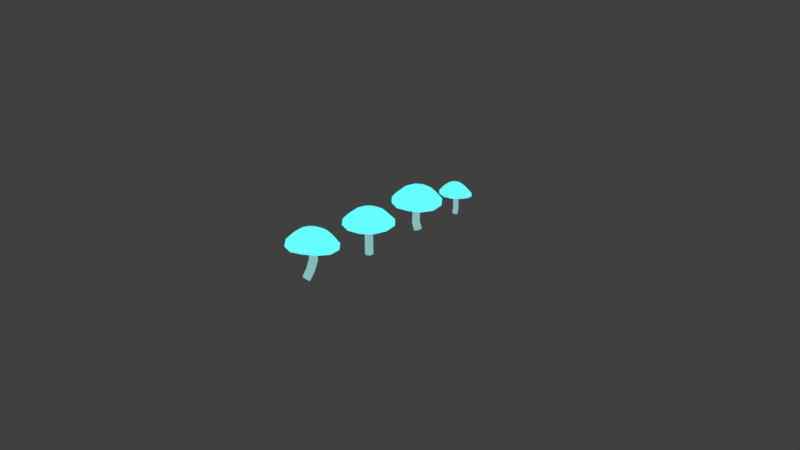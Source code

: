 # Source: untitled.blend  (saved by Blender 2.79.0; exported with 4.5.12 LTS)
import bpy
from mathutils import Matrix  # noqa: F401  (used for matrix-valued properties, if any)

bpy.ops.wm.read_factory_settings(use_empty=True)
scene = bpy.context.scene
scene.name = 'Scene'

# ---- collections
col_collection_1 = bpy.data.collections.new('Collection 1'); scene.collection.children.link(col_collection_1)

# ---- materials (node trees are filled in below, after node groups)
mat_mushroom_stem = bpy.data.materials.new('Mushroom Stem')
mat_mushroom_stem.alpha_threshold = 0.0
mat_mushroom_stem.diffuse_color = (0.7855, 0.8, 0.4064, 1.0)
mat_mushroom_stem.roughness = 0.5
mat_mushroom_bottom = bpy.data.materials.new('Mushroom Bottom')
mat_mushroom_bottom.alpha_threshold = 0.0
mat_mushroom_bottom.diffuse_color = (0.09896, 0.6024, 0.8, 1.0)
mat_mushroom_bottom.roughness = 0.5
mat_mushroom_top = bpy.data.materials.new('Mushroom Top')
mat_mushroom_top.alpha_threshold = 0.0
mat_mushroom_top.diffuse_color = (0.03367, 0.8, 0.3003, 1.0)
mat_mushroom_top.roughness = 0.5

# ---- material node trees
mat_mushroom_stem.use_nodes = True; mat_mushroom_stem.node_tree.nodes.clear()
_N = mat_mushroom_stem.node_tree.nodes; _L = mat_mushroom_stem.node_tree.links
n0 = _N.new('ShaderNodeOutputMaterial'); n0.name = 'Material Output'; n0.location = (300, 300)
n1 = _N.new('ShaderNodeEmission'); n1.name = 'Emission'; n1.location = (10, 300)
n1.inputs[0].default_value = (0.448, 1.0, 1.0, 1.0)
n1.inputs[1].default_value = 0.5
_L.new(n1.outputs[0], n0.inputs[0])
n0.is_active_output = True
mat_mushroom_bottom.use_nodes = True; mat_mushroom_bottom.node_tree.nodes.clear()
_N = mat_mushroom_bottom.node_tree.nodes; _L = mat_mushroom_bottom.node_tree.links
n0 = _N.new('ShaderNodeOutputMaterial'); n0.name = 'Material Output'; n0.location = (300, 300)
n1 = _N.new('ShaderNodeEmission'); n1.name = 'Emission'; n1.location = (10, 300)
n1.inputs[0].default_value = (0.07324, 1.0, 1.0, 1.0)
n1.inputs[1].default_value = 2.0
_L.new(n1.outputs[0], n0.inputs[0])
n0.is_active_output = True
mat_mushroom_top.use_nodes = True; mat_mushroom_top.node_tree.nodes.clear()
_N = mat_mushroom_top.node_tree.nodes; _L = mat_mushroom_top.node_tree.links
n0 = _N.new('ShaderNodeOutputMaterial'); n0.name = 'Material Output'; n0.location = (300, 300)
n1 = _N.new('ShaderNodeEmission'); n1.name = 'Emission'; n1.location = (10, 300)
n1.inputs[0].default_value = (0.1329, 1.0, 1.0, 1.0)
_L.new(n1.outputs[0], n0.inputs[0])
n0.is_active_output = True

# ---- world
world_world = bpy.data.worlds.new('World'); scene.world = world_world
world_world.color = (0.05088, 0.05088, 0.05088)
world_world.use_sun_shadow = False
world_world.sun_shadow_jitter_overblur = 0.0
world_world.cycles.sampling_method = 'MANUAL'

# ---- cameras
cam_camera = bpy.data.cameras.new('Camera')
cam_camera.clip_end = 100.0
cam_camera.lens = 35.0
cam_camera.sensor_width = 32.0
cam_camera.sensor_height = 18.0
cam_camera.ortho_scale = 7.314
cam_camera.dof.focus_distance = 0.0

# ---- lights
light_lamp = bpy.data.lights.new('Lamp', 'POINT')
light_lamp.transmission_factor = 0.0
light_lamp.cutoff_distance = 30.0
light_lamp.energy = 100.0
light_lamp.shadow_buffer_clip_start = 1.001
light_lamp.shadow_soft_size = 0.1
light_lamp.shadow_maximum_resolution = 0.006
light_lamp.use_absolute_resolution = True

# ---- meshes
me_cylinder_006 = bpy.data.meshes.new('Cylinder.006')
me_cylinder_006.from_pydata([(0.1107, 1.016, -0.7742), (-1.192e-07, 1.0, 11.47), (0.9456, 0.4668, -0.7017), (0.866, 0.5, 11.48), (0.866, -0.5, -0.4839), (0.866, -0.5, 11.59), (-0.03692, -0.9203, -0.3693), (-1.788e-07, -1.0, 11.65), (-0.8612, -0.3847, -0.4707), (-0.866, -0.5, 11.63), (-0.7929, 0.5853, -0.6581), (-0.866, 0.5, 11.55), (0.0594, 1.392, 1.358), (0.003925, 1.377, 4.01), (-4.709e-06, 1.0, 7.24), (0.8658, 0.5027, 7.249), (0.856, 0.9024, 4.019), (0.8984, 0.8869, 1.41), (0.8654, -0.4946, 7.422), (0.8242, -0.06807, 4.132), (0.8322, -0.07098, 1.587), (-0.0003639, -0.9972, 7.55), (-0.05421, -0.5655, 4.213), (-0.06357, -0.5268, 1.686), (-0.866, -0.4999, 7.521), (-0.9012, -0.09556, 4.173), (-0.8938, -0.03163, 1.61), (-0.866, 0.5, 7.368), (-0.8747, 0.8763, 4.08), (-0.8368, 0.9297, 1.459), (-5.442, -5.96e-08, 8.711), (2.721, -4.713, 8.761), (2.721, 4.713, 7.796), (-2.721, 4.713, 8.008), (-2.721, -4.713, 8.761), (5.442, -2.682e-07, 8.3), (-1.788e-07, 5.96e-08, 11.89), (1.806, -5.96e-08, 11.52), (3.018, -1.49e-07, 10.79), (4.23, -2.682e-07, 9.686), (-0.9028, -1.564, 11.71), (-1.509, -2.613, 11.1), (-2.115, -3.663, 10.11), (-0.9028, 1.564, 11.46), (-1.509, 2.613, 10.66), (-2.115, 3.663, 9.464), (0.9028, 1.564, 11.39), (1.509, 2.613, 10.52), (2.115, 3.663, 9.257), (0.9028, -1.564, 11.7), (1.509, -2.613, 11.1), (2.115, -3.663, 10.11), (-1.806, 0.0, 11.65), (-3.018, -5.96e-08, 11.04), (-4.23, -8.941e-08, 10.05), (0.5256, 0.9104, 11.69), (1.051, 0.0, 11.76), (0.5256, -0.9104, 11.85), (-0.5256, -0.9104, 11.87), (-1.051, 5.96e-08, 11.82), (-0.5256, 0.9104, 11.73), (3.024, 5.238, 7.104), (6.048, -2.682e-07, 7.599), (3.024, -5.238, 8.026), (-3.024, -5.238, 8.026), (-6.048, 5.96e-08, 7.988), (-3.024, 5.238, 7.301), (-4.762, -2.749, 8.756), (-1.58, 0.9122, 11.55), (4.762, -2.749, 8.688), (-2.384e-07, -1.824, 11.71), (-5.96e-08, 5.498, 7.889), (1.58, 0.9122, 11.42), (-1.58, -0.9122, 11.7), (-2.64, -1.524, 11.1), (-3.701, -2.137, 10.1), (-4.762, 2.749, 8.415), (-3.701, 2.137, 9.775), (-2.64, 1.524, 10.85), (1.58, -0.9122, 11.63), (2.64, -1.524, 11.02), (3.701, -2.137, 10.02), (-4.172e-07, -5.498, 8.756), (-4.172e-07, -4.274, 10.1), (-2.98e-07, -3.049, 11.1), (-1.192e-07, 1.824, 11.41), (-5.96e-08, 3.049, 10.56), (-5.96e-08, 4.274, 9.321), (4.762, 2.749, 7.824), (3.701, 2.137, 9.316), (2.64, 1.524, 10.57), (2.412, -8.941e-08, 11.21), (3.624, -2.086e-07, 10.28), (4.836, -2.682e-07, 9.019), (-1.206, -2.089, 11.45), (-1.812, -3.138, 10.65), (-2.418, -4.188, 9.475), (-1.206, 2.089, 11.12), (-1.812, 3.138, 10.11), (-2.418, 4.188, 8.755), (1.206, 2.089, 11.01), (1.812, 3.138, 9.928), (2.418, 4.188, 8.534), (1.206, -2.089, 11.45), (1.812, -3.138, 10.65), (2.418, -4.188, 9.475), (-2.412, -5.96e-08, 11.39), (-3.624, -8.941e-08, 10.59), (-4.836, -8.941e-08, 9.421), (-1.192e-07, 1.273, 11.63), (1.102, 0.6363, 11.63), (1.102, -0.6363, 11.77), (-2.384e-07, -1.273, 11.83), (-1.102, -0.6363, 11.82), (-1.102, 0.6363, 11.71), (0.0, 6.111, 7.203), (5.292, 3.055, 7.119), (5.292, -3.055, 7.971), (-4.768e-07, -6.111, 8.024), (-5.292, -3.055, 8.024), (-5.292, 3.055, 7.717), (-2.11, -1.218, 11.45), (-3.171, -1.831, 10.65), (-4.231, -2.443, 9.47), (-4.231, 2.443, 9.124), (-3.171, 1.831, 10.35), (-2.11, 1.218, 11.25), (2.11, -1.218, 11.37), (3.171, -1.831, 10.56), (4.231, -2.443, 9.394), (-4.172e-07, -4.886, 9.47), (-3.576e-07, -3.661, 10.65), (-2.98e-07, -2.437, 11.45), (-1.192e-07, 2.437, 11.04), (-5.96e-08, 3.661, 9.977), (-5.96e-08, 4.886, 8.614), (4.231, 2.443, 8.584), (3.171, 1.831, 9.987), (2.11, 1.218, 11.05), (-5.482, -5.96e-08, 8.748), (2.741, -4.748, 8.796), (2.741, 4.748, 7.835), (-2.741, 4.748, 8.045), (-2.741, -4.748, 8.796), (5.482, -2.682e-07, 8.339), (-1.788e-07, 5.96e-08, 11.95), (1.818, -5.96e-08, 11.58), (3.043, -1.49e-07, 10.85), (4.264, -2.682e-07, 9.73), (-0.9089, -1.574, 11.76), (-1.522, -2.635, 11.15), (-2.132, -3.693, 10.15), (-0.9089, 1.574, 11.52), (-1.522, 2.635, 10.71), (-2.132, 3.693, 9.506), (0.9089, 1.574, 11.45), (1.522, 2.635, 10.57), (2.132, 3.693, 9.301), (0.9089, -1.574, 11.75), (1.522, -2.635, 11.15), (2.132, -3.693, 10.15), (-1.818, 0.0, 11.7), (-3.043, -5.96e-08, 11.09), (-4.264, -8.941e-08, 10.09), (0.5282, 0.9149, 11.75), (1.056, 0.0, 11.81), (0.5282, -0.9149, 11.91), (-0.5282, -0.9149, 11.93), (-1.056, 5.96e-08, 11.88), (-0.5282, 0.9149, 11.79), (3.044, 5.273, 7.142), (6.089, -2.682e-07, 7.638), (3.044, -5.273, 8.062), (-3.044, -5.273, 8.062), (-6.089, 5.96e-08, 8.025), (-3.044, 5.273, 7.338), (-4.796, -2.769, 8.792), (-1.59, 0.9182, 11.61), (4.796, -2.769, 8.725), (-2.384e-07, -1.836, 11.76), (-5.96e-08, 5.538, 7.928), (1.59, 0.9182, 11.48), (-1.59, -0.9182, 11.75), (-2.662, -1.537, 11.14), (-3.731, -2.154, 10.14), (-4.796, 2.769, 8.454), (-3.731, 2.154, 9.819), (-2.662, 1.537, 10.9), (1.59, -0.9182, 11.69), (2.662, -1.537, 11.07), (3.731, -2.154, 10.06), (-4.172e-07, -5.538, 8.792), (-4.172e-07, -4.308, 10.14), (-2.98e-07, -3.074, 11.14), (-1.192e-07, 1.836, 11.47), (-5.96e-08, 3.074, 10.61), (-5.96e-08, 4.308, 9.365), (4.796, 2.769, 7.861), (3.731, 2.154, 9.359), (2.662, 1.537, 10.62), (2.431, -8.941e-08, 11.26), (3.654, -2.086e-07, 10.33), (4.874, -2.682e-07, 9.06), (-1.216, -2.105, 11.5), (-1.827, -3.165, 10.69), (-2.437, -4.221, 9.513), (-1.216, 2.105, 11.17), (-1.827, 3.165, 10.15), (-2.437, 4.221, 8.794), (1.216, 2.105, 11.07), (1.827, 3.165, 9.977), (2.437, 4.221, 8.575), (1.216, -2.105, 11.5), (1.827, -3.165, 10.69), (2.437, -4.221, 9.513), (-2.431, -5.96e-08, 11.44), (-3.654, -8.941e-08, 10.63), (-4.874, -8.941e-08, 9.46), (-1.192e-07, 1.279, 11.69), (1.107, 0.6393, 11.69), (1.107, -0.6393, 11.82), (-2.384e-07, -1.279, 11.89), (-1.107, -0.6393, 11.87), (-1.107, 0.6393, 11.77), (0.0, 6.151, 7.242), (5.327, 3.076, 7.157), (5.327, -3.076, 8.009), (-4.768e-07, -6.151, 8.06), (-5.327, -3.076, 8.06), (-5.327, 3.076, 7.755), (-2.127, -1.228, 11.5), (-3.197, -1.846, 10.69), (-4.264, -2.462, 9.507), (-4.264, 2.462, 9.164), (-3.197, 1.846, 10.4), (-2.127, 1.228, 11.3), (2.127, -1.228, 11.43), (3.197, -1.846, 10.61), (4.264, -2.462, 9.433), (-4.172e-07, -4.924, 9.507), (-3.576e-07, -3.691, 10.69), (-2.98e-07, -2.456, 11.5), (-1.192e-07, 2.456, 11.09), (-5.96e-08, 3.691, 10.02), (-5.96e-08, 4.924, 8.655), (4.264, 2.462, 8.624), (3.197, 1.846, 10.03), (2.127, 1.228, 11.11)], [], [(14, 1, 3, 15), (15, 3, 5, 18), (18, 5, 7, 21), (21, 7, 9, 24), (24, 9, 11, 27), (27, 11, 1, 14), (0, 2, 4, 6, 8, 10), (10, 29, 12, 0), (29, 28, 13, 12), (28, 27, 14, 13), (8, 26, 29, 10), (26, 25, 28, 29), (25, 24, 27, 28), (6, 23, 26, 8), (23, 22, 25, 26), (22, 21, 24, 25), (4, 20, 23, 6), (20, 19, 22, 23), (19, 18, 21, 22), (2, 17, 20, 4), (17, 16, 19, 20), (16, 15, 18, 19), (0, 12, 17, 2), (12, 13, 16, 17), (13, 14, 15, 16), (30, 76, 124, 108), (30, 108, 123, 67), (30, 67, 119, 65), (30, 65, 120, 76), (31, 82, 130, 105), (31, 105, 129, 69), (31, 69, 117, 63), (31, 63, 118, 82), (32, 88, 136, 102), (32, 102, 135, 71), (32, 71, 115, 61), (32, 61, 116, 88), (33, 71, 135, 99), (33, 99, 124, 76), (33, 76, 120, 66), (33, 66, 115, 71), (34, 67, 123, 96), (34, 96, 130, 82), (34, 82, 118, 64), (34, 64, 119, 67), (35, 69, 129, 93), (35, 93, 136, 88), (35, 88, 116, 62), (35, 62, 117, 69), (36, 55, 110, 56), (36, 56, 111, 57), (36, 57, 112, 58), (36, 58, 113, 59), (36, 59, 114, 60), (36, 60, 109, 55), (37, 79, 111, 56), (37, 56, 110, 72), (37, 72, 138, 91), (37, 91, 127, 79), (38, 80, 127, 91), (38, 91, 138, 90), (38, 90, 137, 92), (38, 92, 128, 80), (39, 81, 128, 92), (39, 92, 137, 89), (39, 89, 136, 93), (39, 93, 129, 81), (40, 73, 113, 58), (40, 58, 112, 70), (40, 70, 132, 94), (40, 94, 121, 73), (41, 74, 121, 94), (41, 94, 132, 84), (41, 84, 131, 95), (41, 95, 122, 74), (42, 75, 122, 95), (42, 95, 131, 83), (42, 83, 130, 96), (42, 96, 123, 75), (43, 85, 109, 60), (43, 60, 114, 68), (43, 68, 126, 97), (43, 97, 133, 85), (44, 86, 133, 97), (44, 97, 126, 78), (44, 78, 125, 98), (44, 98, 134, 86), (45, 87, 134, 98), (45, 98, 125, 77), (45, 77, 124, 99), (45, 99, 135, 87), (46, 72, 110, 55), (46, 55, 109, 85), (46, 85, 133, 100), (46, 100, 138, 72), (47, 90, 138, 100), (47, 100, 133, 86), (47, 86, 134, 101), (47, 101, 137, 90), (48, 89, 137, 101), (48, 101, 134, 87), (48, 87, 135, 102), (48, 102, 136, 89), (49, 70, 112, 57), (49, 57, 111, 79), (49, 79, 127, 103), (49, 103, 132, 70), (50, 84, 132, 103), (50, 103, 127, 80), (50, 80, 128, 104), (50, 104, 131, 84), (51, 83, 131, 104), (51, 104, 128, 81), (51, 81, 129, 105), (51, 105, 130, 83), (52, 68, 114, 59), (52, 59, 113, 73), (52, 73, 121, 106), (52, 106, 126, 68), (53, 78, 126, 106), (53, 106, 121, 74), (53, 74, 122, 107), (53, 107, 125, 78), (54, 77, 125, 107), (54, 107, 122, 75), (54, 75, 123, 108), (54, 108, 124, 77), (139, 217, 233, 185), (139, 176, 232, 217), (139, 174, 228, 176), (139, 185, 229, 174), (140, 214, 239, 191), (140, 178, 238, 214), (140, 172, 226, 178), (140, 191, 227, 172), (141, 211, 245, 197), (141, 180, 244, 211), (141, 170, 224, 180), (141, 197, 225, 170), (142, 208, 244, 180), (142, 185, 233, 208), (142, 175, 229, 185), (142, 180, 224, 175), (143, 205, 232, 176), (143, 191, 239, 205), (143, 173, 227, 191), (143, 176, 228, 173), (144, 202, 238, 178), (144, 197, 245, 202), (144, 171, 225, 197), (144, 178, 226, 171), (145, 165, 219, 164), (145, 166, 220, 165), (145, 167, 221, 166), (145, 168, 222, 167), (145, 169, 223, 168), (145, 164, 218, 169), (146, 165, 220, 188), (146, 181, 219, 165), (146, 200, 247, 181), (146, 188, 236, 200), (147, 200, 236, 189), (147, 199, 247, 200), (147, 201, 246, 199), (147, 189, 237, 201), (148, 201, 237, 190), (148, 198, 246, 201), (148, 202, 245, 198), (148, 190, 238, 202), (149, 167, 222, 182), (149, 179, 221, 167), (149, 203, 241, 179), (149, 182, 230, 203), (150, 203, 230, 183), (150, 193, 241, 203), (150, 204, 240, 193), (150, 183, 231, 204), (151, 204, 231, 184), (151, 192, 240, 204), (151, 205, 239, 192), (151, 184, 232, 205), (152, 169, 218, 194), (152, 177, 223, 169), (152, 206, 235, 177), (152, 194, 242, 206), (153, 206, 242, 195), (153, 187, 235, 206), (153, 207, 234, 187), (153, 195, 243, 207), (154, 207, 243, 196), (154, 186, 234, 207), (154, 208, 233, 186), (154, 196, 244, 208), (155, 164, 219, 181), (155, 194, 218, 164), (155, 209, 242, 194), (155, 181, 247, 209), (156, 209, 247, 199), (156, 195, 242, 209), (156, 210, 243, 195), (156, 199, 246, 210), (157, 210, 246, 198), (157, 196, 243, 210), (157, 211, 244, 196), (157, 198, 245, 211), (158, 166, 221, 179), (158, 188, 220, 166), (158, 212, 236, 188), (158, 179, 241, 212), (159, 212, 241, 193), (159, 189, 236, 212), (159, 213, 237, 189), (159, 193, 240, 213), (160, 213, 240, 192), (160, 190, 237, 213), (160, 214, 238, 190), (160, 192, 239, 214), (161, 168, 223, 177), (161, 182, 222, 168), (161, 215, 230, 182), (161, 177, 235, 215), (162, 215, 235, 187), (162, 183, 230, 215), (162, 216, 231, 183), (162, 187, 234, 216), (163, 216, 234, 186), (163, 184, 231, 216), (163, 217, 232, 184), (163, 186, 233, 217), (116, 61, 170, 225), (61, 115, 224, 170), (117, 62, 171, 226), (62, 116, 225, 171), (118, 63, 172, 227), (63, 117, 226, 172), (119, 64, 173, 228), (64, 118, 227, 173), (120, 65, 174, 229), (65, 119, 228, 174), (115, 66, 175, 224), (66, 120, 229, 175)])
me_cylinder_006.polygons.foreach_set('material_index', [0, 0, 0, 0, 0, 0, 0, 0, 0, 0, 0, 0, 0, 0, 0, 0, 0, 0, 0, 0, 0, 0, 0, 0, 0, 1, 1, 1, 1, 1, 1, 1, 1, 1, 1, 1, 1, 1, 1, 1, 1, 1, 1, 1, 1, 1, 1, 1, 1, 1, 1, 1, 1, 1, 1, 1, 1, 1, 1, 1, 1, 1, 1, 1, 1, 1, 1, 1, 1, 1, 1, 1, 1, 1, 1, 1, 1, 1, 1, 1, 1, 1, 1, 1, 1, 1, 1, 1, 1, 1, 1, 1, 1, 1, 1, 1, 1, 1, 1, 1, 1, 1, 1, 1, 1, 1, 1, 1, 1, 1, 1, 1, 1, 1, 1, 1, 1, 1, 1, 1, 1, 1, 1, 1, 1, 1, 1, 2, 2, 2, 2, 2, 2, 2, 2, 2, 2, 2, 2, 2, 2, 2, 2, 2, 2, 2, 2, 2, 2, 2, 2, 2, 2, 2, 2, 2, 2, 2, 2, 2, 2, 2, 2, 2, 2, 2, 2, 2, 2, 2, 2, 2, 2, 2, 2, 2, 2, 2, 2, 2, 2, 2, 2, 2, 2, 2, 2, 2, 2, 2, 2, 2, 2, 2, 2, 2, 2, 2, 2, 2, 2, 2, 2, 2, 2, 2, 2, 2, 2, 2, 2, 2, 2, 2, 2, 2, 2, 2, 2, 2, 2, 2, 2, 2, 2, 2, 2, 2, 2, 1, 1, 1, 1, 1, 1, 1, 1, 1, 1, 1, 1])
me_cylinder_006.materials.append(mat_mushroom_stem)
me_cylinder_006.materials.append(mat_mushroom_bottom)
me_cylinder_006.materials.append(mat_mushroom_top)
me_cylinder_006.use_remesh_preserve_volume = False
me_cylinder_006.use_remesh_preserve_attributes = False
me_cylinder_006.use_mirror_vertex_groups = False
me_cylinder_006.update()
me_cylinder_005 = bpy.data.meshes.new('Cylinder.005')
me_cylinder_005.from_pydata([(-0.0006472, -0.851, -0.5622), (-9.118e-05, 1.527, 11.08), (0.8654, -1.276, -0.2645), (0.8659, 1.059, 11.15), (0.8654, -2.001, 0.3991), (0.8659, 0.0867, 11.21), (-0.0006334, -2.344, 0.7056), (-0.0001002, -0.419, 11.24), (-0.8667, -1.923, 0.4001), (-0.8661, 0.04775, 11.21), (-0.8667, -1.156, -0.2068), (-0.8661, 1.021, 11.11), (-0.0006107, 0.5091, 1.187), (-0.0004993, 1.574, 3.662), (-0.0003149, 1.698, 6.937), (0.8657, 1.233, 7.009), (0.8655, 1.138, 3.84), (0.8654, 0.09416, 1.439), (0.8657, 0.2608, 7.176), (0.8655, 0.2079, 4.252), (0.8654, -0.7123, 2.047), (-0.000328, -0.2446, 7.257), (-0.0005028, -0.296, 4.453), (-0.0006018, -1.133, 2.352), (-0.8663, 0.222, 7.177), (-0.8665, 0.1401, 4.266), (-0.8666, -0.7199, 2.091), (-0.8663, 1.193, 7.021), (-0.8665, 1.08, 3.887), (-0.8666, 0.1156, 1.533), (-5.442, 0.5036, 8.609), (2.721, -3.933, 8.897), (2.721, 5.206, 8.013), (-2.721, 5.145, 8.351), (-2.721, -4.031, 8.558), (5.442, 0.66, 8.297), (-8.576e-05, 0.5083, 11.42), (1.806, 0.5399, 11.28), (3.018, 0.5936, 10.72), (4.23, 0.6505, 9.675), (-0.9029, -1.041, 11.37), (-1.509, -2.048, 10.85), (-2.115, -3.03, 9.853), (-0.9029, 2.008, 11.12), (-1.509, 3.047, 10.53), (-2.115, 4.106, 9.621), (0.9027, 2.044, 11.17), (1.509, 3.106, 10.55), (2.115, 4.175, 9.468), (0.9027, -1.001, 11.36), (1.509, -1.978, 10.89), (2.115, -2.937, 10.03), (-1.806, 0.4638, 11.25), (-3.018, 0.4664, 10.7), (-4.23, 0.49, 9.805), (0.5255, 1.401, 11.34), (1.051, 0.5256, 11.41), (0.5255, -0.3719, 11.44), (-0.5257, -0.3949, 11.46), (-1.051, 0.481, 11.39), (-0.5257, 1.379, 11.3), (3.024, 5.696, 7.238), (6.048, 0.6311, 7.577), (3.024, -4.464, 8.309), (-3.024, -4.56, 7.91), (-6.048, 0.4875, 7.924), (-3.024, 5.643, 7.623), (-4.762, -2.169, 8.663), (-1.58, 1.358, 11.18), (4.761, -2.012, 8.739), (-9.348e-05, -1.276, 11.39), (-0.0001087, 5.94, 8.212), (1.58, 1.422, 11.23), (-1.58, -0.4217, 11.32), (-2.641, -1.014, 10.8), (-3.701, -1.586, 9.862), (-4.762, 3.193, 8.462), (-3.701, 2.583, 9.696), (-2.641, 1.96, 10.6), (1.58, -0.3533, 11.32), (2.64, -0.8974, 10.81), (3.701, -1.433, 9.925), (-0.0001681, -4.746, 8.655), (-0.0001336, -3.579, 9.919), (-0.0001083, -2.439, 10.89), (-7.807e-05, 2.279, 11.13), (-8.114e-05, 3.5, 10.53), (-9.184e-05, 4.734, 9.549), (4.761, 3.314, 8.104), (3.701, 2.712, 9.542), (2.64, 2.066, 10.62), (2.412, 0.5633, 11.06), (3.624, 0.6247, 10.25), (4.836, 0.6646, 9.014), (-1.206, -1.548, 11.17), (-1.812, -2.541, 10.4), (-2.418, -3.524, 9.225), (-1.206, 2.524, 10.87), (-1.812, 3.576, 10.11), (-2.418, 4.631, 9.036), (1.206, 2.572, 10.92), (1.812, 3.643, 10.07), (2.418, 4.698, 8.784), (1.206, -1.494, 11.17), (1.812, -2.457, 10.5), (2.418, -3.426, 9.484), (-2.412, 0.4614, 11.02), (-3.624, 0.4769, 10.29), (-4.836, 0.5015, 9.249), (-8.011e-05, 1.743, 11.27), (1.102, 1.146, 11.34), (1.102, -0.09242, 11.4), (-9.088e-05, -0.7358, 11.45), (-1.102, -0.1401, 11.41), (-1.102, 1.1, 11.3), (-0.0001163, 6.52, 7.474), (5.292, 3.585, 7.345), (5.292, -2.336, 8.101), (-0.0001849, -5.361, 8.033), (-5.292, -2.486, 8.028), (-5.292, 3.478, 7.752), (-2.11, -0.7218, 11.11), (-3.171, -1.302, 10.37), (-4.231, -1.873, 9.285), (-4.231, 2.893, 9.128), (-3.171, 2.27, 10.18), (-2.11, 1.655, 10.93), (2.11, -0.6293, 11.11), (3.171, -1.163, 10.42), (4.231, -1.713, 9.358), (-0.0001499, -4.155, 9.306), (-0.0001197, -3.01, 10.45), (-9.965e-05, -1.861, 11.2), (-7.864e-05, 2.886, 10.87), (-8.56e-05, 4.118, 10.08), (-9.968e-05, 5.343, 8.926), (4.231, 3.021, 8.858), (3.171, 2.391, 10.14), (2.11, 1.741, 10.98), (-5.482, 0.495, 8.649), (2.741, -3.973, 8.935), (2.741, 5.237, 8.057), (-2.741, 5.173, 8.395), (-2.741, -4.074, 8.593), (5.482, 0.6559, 8.336), (-8.321e-05, 0.4957, 11.48), (1.818, 0.5274, 11.34), (3.043, 0.5822, 10.77), (4.264, 0.6426, 9.72), (-0.909, -1.064, 11.42), (-1.522, -2.082, 10.89), (-2.132, -3.072, 9.892), (-0.909, 2.006, 11.18), (-1.522, 3.058, 10.58), (-2.132, 4.126, 9.669), (0.9088, 2.042, 11.23), (1.521, 3.117, 10.61), (2.132, 4.197, 9.518), (0.9088, -1.024, 11.41), (1.521, -2.012, 10.94), (2.132, -2.976, 10.07), (-1.818, 0.4516, 11.31), (-3.043, 0.4546, 10.75), (-4.265, 0.4788, 9.849), (0.5281, 1.393, 11.4), (1.056, 0.5129, 11.47), (0.5281, -0.3892, 11.5), (-0.5283, -0.412, 11.51), (-1.056, 0.4686, 11.45), (-0.5283, 1.372, 11.36), (3.044, 5.728, 7.282), (6.089, 0.6289, 7.615), (3.044, -4.504, 8.346), (-3.045, -4.602, 7.944), (-6.089, 0.4805, 7.963), (-3.045, 5.673, 7.666), (-4.797, -2.198, 8.7), (-1.59, 1.352, 11.23), (4.796, -2.036, 8.778), (-9.085e-05, -1.3, 11.44), (-0.0001059, 5.974, 8.258), (1.59, 1.416, 11.29), (-1.59, -0.4401, 11.37), (-2.662, -1.039, 10.85), (-3.731, -1.615, 9.904), (-4.796, 3.206, 8.505), (-3.731, 2.589, 9.743), (-2.662, 1.961, 10.65), (1.59, -0.372, 11.37), (2.662, -0.9219, 10.86), (3.731, -1.458, 9.968), (-0.0001651, -4.793, 8.69), (-0.0001308, -3.624, 9.958), (-0.0001056, -2.476, 10.93), (-7.56e-05, 2.279, 11.19), (-7.864e-05, 3.513, 10.58), (-8.923e-05, 4.759, 9.599), (4.796, 3.33, 8.146), (3.731, 2.721, 9.59), (2.662, 2.067, 10.68), (2.431, 0.551, 11.11), (3.654, 0.6149, 10.3), (4.874, 0.6585, 9.056), (-1.216, -1.578, 11.22), (-1.827, -2.579, 10.45), (-2.437, -3.568, 9.262), (-1.216, 2.529, 10.92), (-1.827, 3.591, 10.16), (-2.437, 4.655, 9.081), (1.215, 2.576, 10.97), (1.827, 3.659, 10.12), (2.437, 4.725, 8.831), (1.215, -1.523, 11.22), (1.827, -2.494, 10.55), (2.437, -3.467, 9.523), (-2.431, 0.4493, 11.07), (-3.654, 0.4654, 10.34), (-4.874, 0.4912, 9.291), (-7.762e-05, 1.737, 11.33), (1.107, 1.137, 11.4), (1.107, -0.1083, 11.46), (-8.827e-05, -0.7548, 11.5), (-1.107, -0.1557, 11.46), (-1.107, 1.091, 11.36), (-0.0001133, 6.557, 7.519), (5.327, 3.603, 7.386), (5.327, -2.359, 8.14), (-0.0001817, -5.407, 8.068), (-5.327, -2.514, 8.064), (-5.327, 3.492, 7.794), (-2.127, -0.7437, 11.16), (-3.197, -1.329, 10.42), (-4.264, -1.902, 9.325), (-4.264, 2.902, 9.172), (-3.197, 2.274, 10.23), (-2.127, 1.653, 10.99), (2.127, -0.6515, 11.16), (3.197, -1.188, 10.46), (4.264, -1.739, 9.4), (-0.000147, -4.202, 9.342), (-0.0001169, -3.052, 10.5), (-9.7e-05, -1.893, 11.25), (-7.616e-05, 2.893, 10.93), (-8.305e-05, 4.137, 10.14), (-9.697e-05, 5.373, 8.974), (4.264, 3.034, 8.904), (3.197, 2.397, 10.19), (2.127, 1.738, 11.04)], [], [(14, 1, 3, 15), (15, 3, 5, 18), (18, 5, 7, 21), (21, 7, 9, 24), (24, 9, 11, 27), (27, 11, 1, 14), (0, 2, 4, 6, 8, 10), (10, 29, 12, 0), (29, 28, 13, 12), (28, 27, 14, 13), (8, 26, 29, 10), (26, 25, 28, 29), (25, 24, 27, 28), (6, 23, 26, 8), (23, 22, 25, 26), (22, 21, 24, 25), (4, 20, 23, 6), (20, 19, 22, 23), (19, 18, 21, 22), (2, 17, 20, 4), (17, 16, 19, 20), (16, 15, 18, 19), (0, 12, 17, 2), (12, 13, 16, 17), (13, 14, 15, 16), (30, 76, 124, 108), (30, 108, 123, 67), (30, 67, 119, 65), (30, 65, 120, 76), (31, 82, 130, 105), (31, 105, 129, 69), (31, 69, 117, 63), (31, 63, 118, 82), (32, 88, 136, 102), (32, 102, 135, 71), (32, 71, 115, 61), (32, 61, 116, 88), (33, 71, 135, 99), (33, 99, 124, 76), (33, 76, 120, 66), (33, 66, 115, 71), (34, 67, 123, 96), (34, 96, 130, 82), (34, 82, 118, 64), (34, 64, 119, 67), (35, 69, 129, 93), (35, 93, 136, 88), (35, 88, 116, 62), (35, 62, 117, 69), (36, 55, 110, 56), (36, 56, 111, 57), (36, 57, 112, 58), (36, 58, 113, 59), (36, 59, 114, 60), (36, 60, 109, 55), (37, 79, 111, 56), (37, 56, 110, 72), (37, 72, 138, 91), (37, 91, 127, 79), (38, 80, 127, 91), (38, 91, 138, 90), (38, 90, 137, 92), (38, 92, 128, 80), (39, 81, 128, 92), (39, 92, 137, 89), (39, 89, 136, 93), (39, 93, 129, 81), (40, 73, 113, 58), (40, 58, 112, 70), (40, 70, 132, 94), (40, 94, 121, 73), (41, 74, 121, 94), (41, 94, 132, 84), (41, 84, 131, 95), (41, 95, 122, 74), (42, 75, 122, 95), (42, 95, 131, 83), (42, 83, 130, 96), (42, 96, 123, 75), (43, 85, 109, 60), (43, 60, 114, 68), (43, 68, 126, 97), (43, 97, 133, 85), (44, 86, 133, 97), (44, 97, 126, 78), (44, 78, 125, 98), (44, 98, 134, 86), (45, 87, 134, 98), (45, 98, 125, 77), (45, 77, 124, 99), (45, 99, 135, 87), (46, 72, 110, 55), (46, 55, 109, 85), (46, 85, 133, 100), (46, 100, 138, 72), (47, 90, 138, 100), (47, 100, 133, 86), (47, 86, 134, 101), (47, 101, 137, 90), (48, 89, 137, 101), (48, 101, 134, 87), (48, 87, 135, 102), (48, 102, 136, 89), (49, 70, 112, 57), (49, 57, 111, 79), (49, 79, 127, 103), (49, 103, 132, 70), (50, 84, 132, 103), (50, 103, 127, 80), (50, 80, 128, 104), (50, 104, 131, 84), (51, 83, 131, 104), (51, 104, 128, 81), (51, 81, 129, 105), (51, 105, 130, 83), (52, 68, 114, 59), (52, 59, 113, 73), (52, 73, 121, 106), (52, 106, 126, 68), (53, 78, 126, 106), (53, 106, 121, 74), (53, 74, 122, 107), (53, 107, 125, 78), (54, 77, 125, 107), (54, 107, 122, 75), (54, 75, 123, 108), (54, 108, 124, 77), (139, 217, 233, 185), (139, 176, 232, 217), (139, 174, 228, 176), (139, 185, 229, 174), (140, 214, 239, 191), (140, 178, 238, 214), (140, 172, 226, 178), (140, 191, 227, 172), (141, 211, 245, 197), (141, 180, 244, 211), (141, 170, 224, 180), (141, 197, 225, 170), (142, 208, 244, 180), (142, 185, 233, 208), (142, 175, 229, 185), (142, 180, 224, 175), (143, 205, 232, 176), (143, 191, 239, 205), (143, 173, 227, 191), (143, 176, 228, 173), (144, 202, 238, 178), (144, 197, 245, 202), (144, 171, 225, 197), (144, 178, 226, 171), (145, 165, 219, 164), (145, 166, 220, 165), (145, 167, 221, 166), (145, 168, 222, 167), (145, 169, 223, 168), (145, 164, 218, 169), (146, 165, 220, 188), (146, 181, 219, 165), (146, 200, 247, 181), (146, 188, 236, 200), (147, 200, 236, 189), (147, 199, 247, 200), (147, 201, 246, 199), (147, 189, 237, 201), (148, 201, 237, 190), (148, 198, 246, 201), (148, 202, 245, 198), (148, 190, 238, 202), (149, 167, 222, 182), (149, 179, 221, 167), (149, 203, 241, 179), (149, 182, 230, 203), (150, 203, 230, 183), (150, 193, 241, 203), (150, 204, 240, 193), (150, 183, 231, 204), (151, 204, 231, 184), (151, 192, 240, 204), (151, 205, 239, 192), (151, 184, 232, 205), (152, 169, 218, 194), (152, 177, 223, 169), (152, 206, 235, 177), (152, 194, 242, 206), (153, 206, 242, 195), (153, 187, 235, 206), (153, 207, 234, 187), (153, 195, 243, 207), (154, 207, 243, 196), (154, 186, 234, 207), (154, 208, 233, 186), (154, 196, 244, 208), (155, 164, 219, 181), (155, 194, 218, 164), (155, 209, 242, 194), (155, 181, 247, 209), (156, 209, 247, 199), (156, 195, 242, 209), (156, 210, 243, 195), (156, 199, 246, 210), (157, 210, 246, 198), (157, 196, 243, 210), (157, 211, 244, 196), (157, 198, 245, 211), (158, 166, 221, 179), (158, 188, 220, 166), (158, 212, 236, 188), (158, 179, 241, 212), (159, 212, 241, 193), (159, 189, 236, 212), (159, 213, 237, 189), (159, 193, 240, 213), (160, 213, 240, 192), (160, 190, 237, 213), (160, 214, 238, 190), (160, 192, 239, 214), (161, 168, 223, 177), (161, 182, 222, 168), (161, 215, 230, 182), (161, 177, 235, 215), (162, 215, 235, 187), (162, 183, 230, 215), (162, 216, 231, 183), (162, 187, 234, 216), (163, 216, 234, 186), (163, 184, 231, 216), (163, 217, 232, 184), (163, 186, 233, 217), (116, 61, 170, 225), (61, 115, 224, 170), (117, 62, 171, 226), (62, 116, 225, 171), (118, 63, 172, 227), (63, 117, 226, 172), (119, 64, 173, 228), (64, 118, 227, 173), (120, 65, 174, 229), (65, 119, 228, 174), (115, 66, 175, 224), (66, 120, 229, 175)])
me_cylinder_005.polygons.foreach_set('material_index', [0, 0, 0, 0, 0, 0, 0, 0, 0, 0, 0, 0, 0, 0, 0, 0, 0, 0, 0, 0, 0, 0, 0, 0, 0, 1, 1, 1, 1, 1, 1, 1, 1, 1, 1, 1, 1, 1, 1, 1, 1, 1, 1, 1, 1, 1, 1, 1, 1, 1, 1, 1, 1, 1, 1, 1, 1, 1, 1, 1, 1, 1, 1, 1, 1, 1, 1, 1, 1, 1, 1, 1, 1, 1, 1, 1, 1, 1, 1, 1, 1, 1, 1, 1, 1, 1, 1, 1, 1, 1, 1, 1, 1, 1, 1, 1, 1, 1, 1, 1, 1, 1, 1, 1, 1, 1, 1, 1, 1, 1, 1, 1, 1, 1, 1, 1, 1, 1, 1, 1, 1, 1, 1, 1, 1, 1, 1, 2, 2, 2, 2, 2, 2, 2, 2, 2, 2, 2, 2, 2, 2, 2, 2, 2, 2, 2, 2, 2, 2, 2, 2, 2, 2, 2, 2, 2, 2, 2, 2, 2, 2, 2, 2, 2, 2, 2, 2, 2, 2, 2, 2, 2, 2, 2, 2, 2, 2, 2, 2, 2, 2, 2, 2, 2, 2, 2, 2, 2, 2, 2, 2, 2, 2, 2, 2, 2, 2, 2, 2, 2, 2, 2, 2, 2, 2, 2, 2, 2, 2, 2, 2, 2, 2, 2, 2, 2, 2, 2, 2, 2, 2, 2, 2, 2, 2, 2, 2, 2, 2, 1, 1, 1, 1, 1, 1, 1, 1, 1, 1, 1, 1])
me_cylinder_005.materials.append(mat_mushroom_stem)
me_cylinder_005.materials.append(mat_mushroom_bottom)
me_cylinder_005.materials.append(mat_mushroom_top)
me_cylinder_005.use_remesh_preserve_volume = False
me_cylinder_005.use_remesh_preserve_attributes = False
me_cylinder_005.use_mirror_vertex_groups = False
me_cylinder_005.update()
me_cylinder_004 = bpy.data.meshes.new('Cylinder.004')
me_cylinder_004.from_pydata([(0.3538, 0.8584, 0.5584), (-0.1099, 0.77, 11.04), (1.02, 0.1237, 0.6662), (0.7329, 0.2282, 11.04), (0.7305, -0.8379, 0.5135), (0.6935, -0.7788, 11.02), (-0.2123, -1.039, 0.1914), (-0.1863, -1.242, 11.0), (-0.8165, -0.2765, -0.02658), (-1.027, -0.7019, 11.0), (-0.5467, 0.6571, 0.1961), (-0.9927, 0.3116, 11.02), (-0.1284, 0.6711, 2.359), (0.01834, 0.4927, 4.495), (-0.1358, 0.5031, 7.367), (0.6619, -0.1372, 7.322), (0.7807, -0.1714, 4.471), (0.6263, -0.04807, 2.413), (0.5412, -1.137, 7.25), (0.5975, -1.156, 4.344), (0.3257, -1.015, 2.264), (-0.3723, -1.519, 7.221), (-0.3508, -1.473, 4.248), (-0.7372, -1.24, 2.015), (-1.22, -0.8775, 7.231), (-1.121, -0.8128, 4.276), (-1.473, -0.4982, 1.876), (-1.118, 0.2157, 7.312), (-0.9317, 0.1675, 4.398), (-1.167, 0.4445, 2.078), (-6.268, 0.8376, 8.623), (2.244, -5.194, 8.558), (2.808, 4.275, 8.582), (-2.662, 5.437, 8.767), (-3.114, -4.839, 8.476), (5.23, -0.7505, 8.191), (-0.1362, -0.2167, 11.27), (1.659, -0.2945, 11.12), (2.849, -0.3967, 10.54), (4.033, -0.5569, 9.536), (-1.086, -1.751, 11.09), (-1.74, -2.789, 10.59), (-2.416, -3.824, 9.726), (-0.9819, 1.437, 11.15), (-1.573, 2.727, 10.7), (-2.142, 4.123, 9.915), (0.8164, 1.322, 11.16), (1.456, 2.328, 10.65), (2.114, 3.306, 9.773), (0.7049, -1.825, 11.11), (1.247, -2.928, 10.62), (1.76, -4.055, 9.776), (-1.998, -0.09906, 11.11), (-3.423, 0.1649, 10.63), (-4.863, 0.5389, 9.813), (0.4187, 0.6807, 11.26), (0.91, -0.2578, 11.25), (0.3549, -1.152, 11.23), (-0.6887, -1.109, 11.21), (-1.183, -0.174, 11.23), (-0.6275, 0.7215, 11.25), (3.165, 4.773, 7.945), (5.84, -0.8302, 7.498), (2.485, -5.756, 7.854), (-3.462, -5.332, 7.752), (-6.909, 0.8677, 7.932), (-2.921, 5.974, 8.099), (-5.307, -2.746, 8.528), (-1.724, 0.8581, 11.13), (4.37, -3.415, 8.353), (-0.2001, -2.049, 11.09), (0.09605, 5.275, 8.836), (1.468, 0.6358, 11.14), (-1.757, -1.069, 11.09), (-2.957, -1.635, 10.6), (-4.167, -2.186, 9.754), (-5.046, 4.302, 8.705), (-4.051, 3.108, 9.869), (-2.92, 1.881, 10.67), (1.401, -1.201, 11.12), (2.41, -1.902, 10.57), (3.396, -2.647, 9.627), (-0.4793, -5.787, 8.486), (-0.3565, -4.543, 9.735), (-0.2637, -3.292, 10.6), (-0.07437, 1.622, 11.16), (-0.03456, 2.851, 10.73), (0.01779, 4.077, 9.952), (4.747, 2.1, 8.284), (3.627, 1.645, 9.593), (2.541, 1.165, 10.57), (2.255, -0.3384, 10.89), (3.441, -0.47, 10.09), (4.629, -0.6532, 8.897), (-1.41, -2.269, 10.88), (-2.075, -3.308, 10.2), (-2.763, -4.336, 9.151), (-1.276, 2.062, 10.97), (-1.864, 3.42, 10.35), (-2.406, 4.807, 9.387), (1.135, 1.829, 10.96), (1.781, 2.819, 10.26), (2.456, 3.789, 9.211), (0.9795, -2.374, 10.91), (1.508, -3.489, 10.25), (2.005, -4.624, 9.214), (-2.705, 0.01294, 10.91), (-4.144, 0.3463, 10.27), (-5.575, 0.7148, 9.266), (-0.09259, 1.066, 11.23), (0.9829, 0.3804, 11.23), (0.9372, -0.901, 11.21), (-0.1802, -1.495, 11.18), (-1.253, -0.8118, 11.18), (-1.218, 0.4861, 11.21), (0.1448, 5.875, 8.19), (5.318, 2.346, 7.609), (4.864, -3.786, 7.673), (-0.5421, -6.398, 7.762), (-5.823, -3.022, 7.818), (-5.509, 4.729, 8.027), (-2.347, -1.355, 10.89), (-3.566, -1.911, 10.22), (-4.751, -2.465, 9.19), (-4.565, 3.734, 9.334), (-3.5, 2.478, 10.31), (-2.322, 1.337, 10.94), (1.909, -1.546, 10.89), (2.906, -2.269, 10.15), (3.883, -3.03, 9.025), (-0.4146, -5.167, 9.161), (-0.3062, -3.917, 10.21), (-0.2287, -2.669, 10.89), (-0.05518, 2.235, 10.99), (-0.01081, 3.466, 10.38), (0.0529, 4.68, 9.437), (4.182, 1.872, 8.97), (3.081, 1.41, 10.13), (2.004, 0.9064, 10.91), (-6.307, 0.8335, 8.662), (2.27, -5.223, 8.598), (2.827, 4.317, 8.619), (-2.683, 5.47, 8.802), (-3.129, -4.871, 8.516), (5.272, -0.7426, 8.228), (-0.1331, -0.2113, 11.33), (1.674, -0.2875, 11.18), (2.877, -0.3891, 10.59), (4.071, -0.5492, 9.579), (-1.088, -1.757, 11.14), (-1.748, -2.807, 10.64), (-2.429, -3.851, 9.771), (-0.9857, 1.449, 11.2), (-1.583, 2.748, 10.75), (-2.158, 4.152, 9.956), (0.8244, 1.339, 11.21), (1.47, 2.356, 10.7), (2.131, 3.342, 9.816), (0.7151, -1.83, 11.16), (1.265, -2.944, 10.67), (1.783, -4.078, 9.821), (-2.004, -0.09841, 11.16), (-3.443, 0.1629, 10.68), (-4.894, 0.536, 9.856), (0.4238, 0.6911, 11.32), (0.9183, -0.2514, 11.31), (0.3613, -1.151, 11.28), (-0.6876, -1.109, 11.27), (-1.185, -0.1698, 11.28), (-0.6278, 0.7308, 11.3), (3.183, 4.815, 7.98), (5.882, -0.822, 7.534), (2.511, -5.786, 7.893), (-3.477, -5.366, 7.792), (-6.949, 0.8627, 7.97), (-2.943, 6.007, 8.134), (-5.334, -2.768, 8.568), (-1.73, 0.8638, 11.18), (4.408, -3.427, 8.393), (-0.1958, -2.055, 11.15), (0.09434, 5.318, 8.872), (1.481, 0.6486, 11.19), (-1.762, -1.071, 11.15), (-2.971, -1.646, 10.65), (-4.19, -2.204, 9.799), (-5.079, 4.323, 8.742), (-4.078, 3.124, 9.912), (-2.937, 1.892, 10.72), (1.415, -1.2, 11.17), (2.436, -1.907, 10.62), (3.43, -2.656, 9.672), (-0.4735, -5.823, 8.526), (-0.3512, -4.573, 9.78), (-0.2589, -3.312, 10.65), (-0.07261, 1.639, 11.22), (-0.03371, 2.88, 10.78), (0.01749, 4.114, 9.994), (4.782, 2.128, 8.319), (3.658, 1.669, 9.636), (2.564, 1.185, 10.62), (2.278, -0.3311, 10.94), (3.474, -0.4622, 10.14), (4.669, -0.6454, 8.936), (-1.416, -2.282, 10.93), (-2.086, -3.33, 10.25), (-2.777, -4.366, 9.193), (-1.283, 2.079, 11.02), (-1.877, 3.445, 10.4), (-2.424, 4.839, 9.425), (1.146, 1.852, 11.01), (1.797, 2.852, 10.3), (2.475, 3.829, 9.25), (0.9936, -2.384, 10.96), (1.528, -3.509, 10.29), (2.03, -4.651, 9.256), (-2.719, 0.01197, 10.97), (-4.169, 0.3438, 10.31), (-5.611, 0.7115, 9.306), (-0.09049, 1.077, 11.29), (0.9909, 0.3899, 11.29), (0.9462, -0.8977, 11.27), (-0.1761, -1.496, 11.24), (-1.255, -0.8105, 11.24), (-1.219, 0.4913, 11.26), (0.1422, 5.92, 8.224), (5.353, 2.375, 7.644), (4.903, -3.799, 7.713), (-0.5359, -6.435, 7.802), (-5.851, -3.044, 7.858), (-5.543, 4.75, 8.063), (-2.357, -1.362, 10.94), (-3.585, -1.925, 10.27), (-4.777, -2.485, 9.232), (-4.596, 3.753, 9.373), (-3.523, 2.492, 10.36), (-2.333, 1.345, 10.99), (1.929, -1.548, 10.95), (2.936, -2.277, 10.19), (3.92, -3.042, 9.067), (-0.4091, -5.201, 9.203), (-0.3011, -3.942, 10.26), (-0.2241, -2.683, 10.94), (-0.05383, 2.259, 11.04), (-0.01051, 3.5, 10.43), (0.05195, 4.72, 9.476), (4.215, 1.899, 9.009), (3.108, 1.433, 10.18), (2.023, 0.9232, 10.96)], [], [(14, 1, 3, 15), (15, 3, 5, 18), (18, 5, 7, 21), (21, 7, 9, 24), (24, 9, 11, 27), (27, 11, 1, 14), (0, 2, 4, 6, 8, 10), (10, 29, 12, 0), (29, 28, 13, 12), (28, 27, 14, 13), (8, 26, 29, 10), (26, 25, 28, 29), (25, 24, 27, 28), (6, 23, 26, 8), (23, 22, 25, 26), (22, 21, 24, 25), (4, 20, 23, 6), (20, 19, 22, 23), (19, 18, 21, 22), (2, 17, 20, 4), (17, 16, 19, 20), (16, 15, 18, 19), (0, 12, 17, 2), (12, 13, 16, 17), (13, 14, 15, 16), (30, 76, 124, 108), (30, 108, 123, 67), (30, 67, 119, 65), (30, 65, 120, 76), (31, 82, 130, 105), (31, 105, 129, 69), (31, 69, 117, 63), (31, 63, 118, 82), (32, 88, 136, 102), (32, 102, 135, 71), (32, 71, 115, 61), (32, 61, 116, 88), (33, 71, 135, 99), (33, 99, 124, 76), (33, 76, 120, 66), (33, 66, 115, 71), (34, 67, 123, 96), (34, 96, 130, 82), (34, 82, 118, 64), (34, 64, 119, 67), (35, 69, 129, 93), (35, 93, 136, 88), (35, 88, 116, 62), (35, 62, 117, 69), (36, 55, 110, 56), (36, 56, 111, 57), (36, 57, 112, 58), (36, 58, 113, 59), (36, 59, 114, 60), (36, 60, 109, 55), (37, 79, 111, 56), (37, 56, 110, 72), (37, 72, 138, 91), (37, 91, 127, 79), (38, 80, 127, 91), (38, 91, 138, 90), (38, 90, 137, 92), (38, 92, 128, 80), (39, 81, 128, 92), (39, 92, 137, 89), (39, 89, 136, 93), (39, 93, 129, 81), (40, 73, 113, 58), (40, 58, 112, 70), (40, 70, 132, 94), (40, 94, 121, 73), (41, 74, 121, 94), (41, 94, 132, 84), (41, 84, 131, 95), (41, 95, 122, 74), (42, 75, 122, 95), (42, 95, 131, 83), (42, 83, 130, 96), (42, 96, 123, 75), (43, 85, 109, 60), (43, 60, 114, 68), (43, 68, 126, 97), (43, 97, 133, 85), (44, 86, 133, 97), (44, 97, 126, 78), (44, 78, 125, 98), (44, 98, 134, 86), (45, 87, 134, 98), (45, 98, 125, 77), (45, 77, 124, 99), (45, 99, 135, 87), (46, 72, 110, 55), (46, 55, 109, 85), (46, 85, 133, 100), (46, 100, 138, 72), (47, 90, 138, 100), (47, 100, 133, 86), (47, 86, 134, 101), (47, 101, 137, 90), (48, 89, 137, 101), (48, 101, 134, 87), (48, 87, 135, 102), (48, 102, 136, 89), (49, 70, 112, 57), (49, 57, 111, 79), (49, 79, 127, 103), (49, 103, 132, 70), (50, 84, 132, 103), (50, 103, 127, 80), (50, 80, 128, 104), (50, 104, 131, 84), (51, 83, 131, 104), (51, 104, 128, 81), (51, 81, 129, 105), (51, 105, 130, 83), (52, 68, 114, 59), (52, 59, 113, 73), (52, 73, 121, 106), (52, 106, 126, 68), (53, 78, 126, 106), (53, 106, 121, 74), (53, 74, 122, 107), (53, 107, 125, 78), (54, 77, 125, 107), (54, 107, 122, 75), (54, 75, 123, 108), (54, 108, 124, 77), (139, 217, 233, 185), (139, 176, 232, 217), (139, 174, 228, 176), (139, 185, 229, 174), (140, 214, 239, 191), (140, 178, 238, 214), (140, 172, 226, 178), (140, 191, 227, 172), (141, 211, 245, 197), (141, 180, 244, 211), (141, 170, 224, 180), (141, 197, 225, 170), (142, 208, 244, 180), (142, 185, 233, 208), (142, 175, 229, 185), (142, 180, 224, 175), (143, 205, 232, 176), (143, 191, 239, 205), (143, 173, 227, 191), (143, 176, 228, 173), (144, 202, 238, 178), (144, 197, 245, 202), (144, 171, 225, 197), (144, 178, 226, 171), (145, 165, 219, 164), (145, 166, 220, 165), (145, 167, 221, 166), (145, 168, 222, 167), (145, 169, 223, 168), (145, 164, 218, 169), (146, 165, 220, 188), (146, 181, 219, 165), (146, 200, 247, 181), (146, 188, 236, 200), (147, 200, 236, 189), (147, 199, 247, 200), (147, 201, 246, 199), (147, 189, 237, 201), (148, 201, 237, 190), (148, 198, 246, 201), (148, 202, 245, 198), (148, 190, 238, 202), (149, 167, 222, 182), (149, 179, 221, 167), (149, 203, 241, 179), (149, 182, 230, 203), (150, 203, 230, 183), (150, 193, 241, 203), (150, 204, 240, 193), (150, 183, 231, 204), (151, 204, 231, 184), (151, 192, 240, 204), (151, 205, 239, 192), (151, 184, 232, 205), (152, 169, 218, 194), (152, 177, 223, 169), (152, 206, 235, 177), (152, 194, 242, 206), (153, 206, 242, 195), (153, 187, 235, 206), (153, 207, 234, 187), (153, 195, 243, 207), (154, 207, 243, 196), (154, 186, 234, 207), (154, 208, 233, 186), (154, 196, 244, 208), (155, 164, 219, 181), (155, 194, 218, 164), (155, 209, 242, 194), (155, 181, 247, 209), (156, 209, 247, 199), (156, 195, 242, 209), (156, 210, 243, 195), (156, 199, 246, 210), (157, 210, 246, 198), (157, 196, 243, 210), (157, 211, 244, 196), (157, 198, 245, 211), (158, 166, 221, 179), (158, 188, 220, 166), (158, 212, 236, 188), (158, 179, 241, 212), (159, 212, 241, 193), (159, 189, 236, 212), (159, 213, 237, 189), (159, 193, 240, 213), (160, 213, 240, 192), (160, 190, 237, 213), (160, 214, 238, 190), (160, 192, 239, 214), (161, 168, 223, 177), (161, 182, 222, 168), (161, 215, 230, 182), (161, 177, 235, 215), (162, 215, 235, 187), (162, 183, 230, 215), (162, 216, 231, 183), (162, 187, 234, 216), (163, 216, 234, 186), (163, 184, 231, 216), (163, 217, 232, 184), (163, 186, 233, 217), (116, 61, 170, 225), (61, 115, 224, 170), (117, 62, 171, 226), (62, 116, 225, 171), (118, 63, 172, 227), (63, 117, 226, 172), (119, 64, 173, 228), (64, 118, 227, 173), (120, 65, 174, 229), (65, 119, 228, 174), (115, 66, 175, 224), (66, 120, 229, 175)])
me_cylinder_004.polygons.foreach_set('material_index', [0, 0, 0, 0, 0, 0, 0, 0, 0, 0, 0, 0, 0, 0, 0, 0, 0, 0, 0, 0, 0, 0, 0, 0, 0, 1, 1, 1, 1, 1, 1, 1, 1, 1, 1, 1, 1, 1, 1, 1, 1, 1, 1, 1, 1, 1, 1, 1, 1, 1, 1, 1, 1, 1, 1, 1, 1, 1, 1, 1, 1, 1, 1, 1, 1, 1, 1, 1, 1, 1, 1, 1, 1, 1, 1, 1, 1, 1, 1, 1, 1, 1, 1, 1, 1, 1, 1, 1, 1, 1, 1, 1, 1, 1, 1, 1, 1, 1, 1, 1, 1, 1, 1, 1, 1, 1, 1, 1, 1, 1, 1, 1, 1, 1, 1, 1, 1, 1, 1, 1, 1, 1, 1, 1, 1, 1, 1, 2, 2, 2, 2, 2, 2, 2, 2, 2, 2, 2, 2, 2, 2, 2, 2, 2, 2, 2, 2, 2, 2, 2, 2, 2, 2, 2, 2, 2, 2, 2, 2, 2, 2, 2, 2, 2, 2, 2, 2, 2, 2, 2, 2, 2, 2, 2, 2, 2, 2, 2, 2, 2, 2, 2, 2, 2, 2, 2, 2, 2, 2, 2, 2, 2, 2, 2, 2, 2, 2, 2, 2, 2, 2, 2, 2, 2, 2, 2, 2, 2, 2, 2, 2, 2, 2, 2, 2, 2, 2, 2, 2, 2, 2, 2, 2, 2, 2, 2, 2, 2, 2, 1, 1, 1, 1, 1, 1, 1, 1, 1, 1, 1, 1])
me_cylinder_004.materials.append(mat_mushroom_stem)
me_cylinder_004.materials.append(mat_mushroom_bottom)
me_cylinder_004.materials.append(mat_mushroom_top)
me_cylinder_004.use_remesh_preserve_volume = False
me_cylinder_004.use_remesh_preserve_attributes = False
me_cylinder_004.use_mirror_vertex_groups = False
me_cylinder_004.update()
me_cylinder = bpy.data.meshes.new('Cylinder')
me_cylinder.from_pydata([(0.0, 1.0, 0.03504), (0.0, 1.0, 11.02), (0.866, 0.5, 0.03504), (0.866, 0.5, 11.02), (0.866, -0.5, 0.03504), (0.866, -0.5, 11.02), (-8.742e-08, -1.0, 0.03504), (-8.742e-08, -1.0, 11.02), (-0.866, -0.5, 0.03504), (-0.866, -0.5, 11.02), (-0.866, 0.5, 0.03504), (-0.866, 0.5, 11.02), (0.0, 1.0, 2.059), (0.0, 1.0, 4.378), (0.0, 1.0, 7.312), (0.866, 0.5, 7.312), (0.866, 0.5, 4.378), (0.866, 0.5, 2.059), (0.866, -0.5, 7.312), (0.866, -0.5, 4.378), (0.866, -0.5, 2.059), (-8.742e-08, -1.0, 7.312), (-8.742e-08, -1.0, 4.378), (-8.742e-08, -1.0, 2.059), (-0.866, -0.5, 7.312), (-0.866, -0.5, 4.378), (-0.866, -0.5, 2.059), (-0.866, 0.5, 7.312), (-0.866, 0.5, 4.378), (-0.866, 0.5, 2.059), (-5.442, -8.195e-08, 8.692), (2.721, -4.713, 8.692), (2.721, 4.713, 8.692), (-2.721, 4.713, 8.692), (-2.721, -4.713, 8.692), (5.442, -3.278e-07, 8.692), (-5.445e-08, -2.732e-08, 11.28), (1.806, -8.195e-08, 11.13), (3.018, -2.049e-07, 10.67), (4.23, -3.278e-07, 9.863), (-0.9028, -1.564, 11.13), (-1.509, -2.613, 10.67), (-2.115, -3.663, 9.863), (-0.9028, 1.564, 11.13), (-1.509, 2.613, 10.67), (-2.115, 3.663, 9.863), (0.9028, 1.564, 11.13), (1.509, 2.613, 10.67), (2.115, 3.663, 9.863), (0.9028, -1.564, 11.13), (1.509, -2.613, 10.67), (2.115, -3.663, 9.863), (-1.806, -4.097e-08, 11.13), (-3.018, -1.229e-07, 10.67), (-4.23, -1.639e-07, 9.863), (0.5256, 0.9104, 11.24), (1.051, -4.78e-08, 11.24), (0.5256, -0.9104, 11.24), (-0.5256, -0.9104, 11.24), (-1.051, -1.707e-08, 11.24), (-0.5256, 0.9104, 11.24), (3.024, 5.238, 8.012), (6.048, -3.278e-07, 8.012), (3.024, -5.238, 8.012), (-3.024, -5.238, 8.012), (-6.048, 0.0, 8.012), (-3.024, 5.238, 8.012), (-4.762, -2.749, 8.692), (-1.58, 0.9122, 11.13), (4.762, -2.749, 8.692), (-1.229e-07, -1.824, 11.13), (4.097e-08, 5.498, 8.692), (1.58, 0.9122, 11.13), (-1.58, -0.9122, 11.13), (-2.64, -1.524, 10.67), (-3.701, -2.137, 9.863), (-4.762, 2.749, 8.692), (-3.701, 2.137, 9.863), (-2.64, 1.524, 10.67), (1.58, -0.9122, 11.13), (2.64, -1.524, 10.67), (3.701, -2.137, 9.863), (-3.278e-07, -5.498, 8.692), (-2.868e-07, -4.274, 9.863), (-1.639e-07, -3.049, 10.67), (0.0, 1.824, 11.13), (4.097e-08, 3.049, 10.67), (4.097e-08, 4.274, 9.863), (4.762, 2.749, 8.692), (3.701, 2.137, 9.863), (2.64, 1.524, 10.67), (2.412, -1.537e-07, 10.94), (3.624, -2.561e-07, 10.31), (4.836, -3.278e-07, 9.324), (-1.206, -2.089, 10.94), (-1.812, -3.138, 10.31), (-2.418, -4.188, 9.324), (-1.206, 2.089, 10.94), (-1.812, 3.138, 10.31), (-2.418, 4.188, 9.324), (1.206, 2.089, 10.94), (1.812, 3.138, 10.31), (2.418, 4.188, 9.324), (1.206, -2.089, 10.94), (1.812, -3.138, 10.31), (2.418, -4.188, 9.324), (-2.412, -8.195e-08, 10.94), (-3.624, -1.537e-07, 10.31), (-4.836, -1.434e-07, 9.324), (-5.08e-09, 1.273, 11.21), (1.102, 0.6363, 11.21), (1.102, -0.6363, 11.21), (-9.981e-08, -1.273, 11.21), (-1.102, -0.6363, 11.21), (-1.102, 0.6363, 11.21), (9.614e-08, 6.111, 8.012), (5.292, 3.055, 8.012), (5.292, -3.055, 8.012), (-3.617e-07, -6.111, 8.012), (-5.292, -3.055, 8.012), (-5.292, 3.055, 8.012), (-2.11, -1.218, 10.94), (-3.171, -1.831, 10.31), (-4.231, -2.443, 9.324), (-4.231, 2.443, 9.324), (-3.171, 1.831, 10.31), (-2.11, 1.218, 10.94), (2.11, -1.218, 10.94), (3.171, -1.831, 10.31), (4.231, -2.443, 9.324), (-2.983e-07, -4.886, 9.324), (-2.325e-07, -3.661, 10.31), (-1.565e-07, -2.437, 10.94), (6.198e-09, 2.437, 10.94), (4.257e-08, 3.661, 10.31), (6.87e-08, 4.886, 9.324), (4.231, 2.443, 9.324), (3.171, 1.831, 10.31), (2.11, 1.218, 10.94), (-5.482, -8.195e-08, 8.729), (2.741, -4.748, 8.729), (2.741, 4.748, 8.729), (-2.741, 4.748, 8.729), (-2.741, -4.748, 8.729), (5.482, -3.278e-07, 8.729), (-5.445e-08, -2.732e-08, 11.33), (1.818, -8.195e-08, 11.18), (3.043, -2.049e-07, 10.72), (4.264, -3.278e-07, 9.906), (-0.9089, -1.574, 11.18), (-1.522, -2.635, 10.72), (-2.132, -3.693, 9.906), (-0.9089, 1.574, 11.18), (-1.522, 2.635, 10.72), (-2.132, 3.693, 9.906), (0.9089, 1.574, 11.18), (1.522, 2.635, 10.72), (2.132, 3.693, 9.906), (0.9089, -1.574, 11.18), (1.522, -2.635, 10.72), (2.132, -3.693, 9.906), (-1.818, -4.097e-08, 11.18), (-3.043, -1.229e-07, 10.72), (-4.264, -1.639e-07, 9.906), (0.5282, 0.9149, 11.29), (1.056, -4.78e-08, 11.29), (0.5282, -0.9149, 11.29), (-0.5282, -0.9149, 11.29), (-1.056, -1.707e-08, 11.29), (-0.5282, 0.9149, 11.29), (3.044, 5.273, 8.049), (6.089, -3.278e-07, 8.049), (3.044, -5.273, 8.049), (-3.044, -5.273, 8.049), (-6.089, 0.0, 8.049), (-3.044, 5.273, 8.049), (-4.796, -2.769, 8.729), (-1.59, 0.9182, 11.18), (4.796, -2.769, 8.729), (-1.229e-07, -1.836, 11.18), (4.097e-08, 5.538, 8.729), (1.59, 0.9182, 11.18), (-1.59, -0.9182, 11.18), (-2.662, -1.537, 10.72), (-3.731, -2.154, 9.906), (-4.796, 2.769, 8.729), (-3.731, 2.154, 9.906), (-2.662, 1.537, 10.72), (1.59, -0.9182, 11.18), (2.662, -1.537, 10.72), (3.731, -2.154, 9.906), (-3.278e-07, -5.538, 8.729), (-2.868e-07, -4.308, 9.906), (-1.639e-07, -3.074, 10.72), (0.0, 1.836, 11.18), (4.097e-08, 3.074, 10.72), (4.097e-08, 4.308, 9.906), (4.796, 2.769, 8.729), (3.731, 2.154, 9.906), (2.662, 1.537, 10.72), (2.431, -1.537e-07, 11.0), (3.654, -2.561e-07, 10.36), (4.874, -3.278e-07, 9.364), (-1.216, -2.105, 11.0), (-1.827, -3.165, 10.36), (-2.437, -4.221, 9.364), (-1.216, 2.105, 11.0), (-1.827, 3.165, 10.36), (-2.437, 4.221, 9.364), (1.216, 2.105, 11.0), (1.827, 3.165, 10.36), (2.437, 4.221, 9.364), (1.216, -2.105, 11.0), (1.827, -3.165, 10.36), (2.437, -4.221, 9.364), (-2.431, -8.195e-08, 11.0), (-3.654, -1.537e-07, 10.36), (-4.874, -1.434e-07, 9.364), (-5.08e-09, 1.279, 11.27), (1.107, 0.6393, 11.27), (1.107, -0.6393, 11.27), (-9.981e-08, -1.279, 11.27), (-1.107, -0.6393, 11.27), (-1.107, 0.6393, 11.27), (9.614e-08, 6.151, 8.049), (5.327, 3.076, 8.049), (5.327, -3.076, 8.049), (-3.617e-07, -6.151, 8.049), (-5.327, -3.076, 8.049), (-5.327, 3.076, 8.049), (-2.127, -1.228, 11.0), (-3.197, -1.846, 10.36), (-4.264, -2.462, 9.364), (-4.264, 2.462, 9.364), (-3.197, 1.846, 10.36), (-2.127, 1.228, 11.0), (2.127, -1.228, 11.0), (3.197, -1.846, 10.36), (4.264, -2.462, 9.364), (-2.983e-07, -4.924, 9.364), (-2.325e-07, -3.691, 10.36), (-1.565e-07, -2.456, 11.0), (6.198e-09, 2.456, 11.0), (4.257e-08, 3.691, 10.36), (6.87e-08, 4.924, 9.364), (4.264, 2.462, 9.364), (3.197, 1.846, 10.36), (2.127, 1.228, 11.0)], [], [(14, 1, 3, 15), (15, 3, 5, 18), (18, 5, 7, 21), (21, 7, 9, 24), (24, 9, 11, 27), (27, 11, 1, 14), (0, 2, 4, 6, 8, 10), (10, 29, 12, 0), (29, 28, 13, 12), (28, 27, 14, 13), (8, 26, 29, 10), (26, 25, 28, 29), (25, 24, 27, 28), (6, 23, 26, 8), (23, 22, 25, 26), (22, 21, 24, 25), (4, 20, 23, 6), (20, 19, 22, 23), (19, 18, 21, 22), (2, 17, 20, 4), (17, 16, 19, 20), (16, 15, 18, 19), (0, 12, 17, 2), (12, 13, 16, 17), (13, 14, 15, 16), (30, 76, 124, 108), (30, 108, 123, 67), (30, 67, 119, 65), (30, 65, 120, 76), (31, 82, 130, 105), (31, 105, 129, 69), (31, 69, 117, 63), (31, 63, 118, 82), (32, 88, 136, 102), (32, 102, 135, 71), (32, 71, 115, 61), (32, 61, 116, 88), (33, 71, 135, 99), (33, 99, 124, 76), (33, 76, 120, 66), (33, 66, 115, 71), (34, 67, 123, 96), (34, 96, 130, 82), (34, 82, 118, 64), (34, 64, 119, 67), (35, 69, 129, 93), (35, 93, 136, 88), (35, 88, 116, 62), (35, 62, 117, 69), (36, 55, 110, 56), (36, 56, 111, 57), (36, 57, 112, 58), (36, 58, 113, 59), (36, 59, 114, 60), (36, 60, 109, 55), (37, 79, 111, 56), (37, 56, 110, 72), (37, 72, 138, 91), (37, 91, 127, 79), (38, 80, 127, 91), (38, 91, 138, 90), (38, 90, 137, 92), (38, 92, 128, 80), (39, 81, 128, 92), (39, 92, 137, 89), (39, 89, 136, 93), (39, 93, 129, 81), (40, 73, 113, 58), (40, 58, 112, 70), (40, 70, 132, 94), (40, 94, 121, 73), (41, 74, 121, 94), (41, 94, 132, 84), (41, 84, 131, 95), (41, 95, 122, 74), (42, 75, 122, 95), (42, 95, 131, 83), (42, 83, 130, 96), (42, 96, 123, 75), (43, 85, 109, 60), (43, 60, 114, 68), (43, 68, 126, 97), (43, 97, 133, 85), (44, 86, 133, 97), (44, 97, 126, 78), (44, 78, 125, 98), (44, 98, 134, 86), (45, 87, 134, 98), (45, 98, 125, 77), (45, 77, 124, 99), (45, 99, 135, 87), (46, 72, 110, 55), (46, 55, 109, 85), (46, 85, 133, 100), (46, 100, 138, 72), (47, 90, 138, 100), (47, 100, 133, 86), (47, 86, 134, 101), (47, 101, 137, 90), (48, 89, 137, 101), (48, 101, 134, 87), (48, 87, 135, 102), (48, 102, 136, 89), (49, 70, 112, 57), (49, 57, 111, 79), (49, 79, 127, 103), (49, 103, 132, 70), (50, 84, 132, 103), (50, 103, 127, 80), (50, 80, 128, 104), (50, 104, 131, 84), (51, 83, 131, 104), (51, 104, 128, 81), (51, 81, 129, 105), (51, 105, 130, 83), (52, 68, 114, 59), (52, 59, 113, 73), (52, 73, 121, 106), (52, 106, 126, 68), (53, 78, 126, 106), (53, 106, 121, 74), (53, 74, 122, 107), (53, 107, 125, 78), (54, 77, 125, 107), (54, 107, 122, 75), (54, 75, 123, 108), (54, 108, 124, 77), (139, 217, 233, 185), (139, 176, 232, 217), (139, 174, 228, 176), (139, 185, 229, 174), (140, 214, 239, 191), (140, 178, 238, 214), (140, 172, 226, 178), (140, 191, 227, 172), (141, 211, 245, 197), (141, 180, 244, 211), (141, 170, 224, 180), (141, 197, 225, 170), (142, 208, 244, 180), (142, 185, 233, 208), (142, 175, 229, 185), (142, 180, 224, 175), (143, 205, 232, 176), (143, 191, 239, 205), (143, 173, 227, 191), (143, 176, 228, 173), (144, 202, 238, 178), (144, 197, 245, 202), (144, 171, 225, 197), (144, 178, 226, 171), (145, 165, 219, 164), (145, 166, 220, 165), (145, 167, 221, 166), (145, 168, 222, 167), (145, 169, 223, 168), (145, 164, 218, 169), (146, 165, 220, 188), (146, 181, 219, 165), (146, 200, 247, 181), (146, 188, 236, 200), (147, 200, 236, 189), (147, 199, 247, 200), (147, 201, 246, 199), (147, 189, 237, 201), (148, 201, 237, 190), (148, 198, 246, 201), (148, 202, 245, 198), (148, 190, 238, 202), (149, 167, 222, 182), (149, 179, 221, 167), (149, 203, 241, 179), (149, 182, 230, 203), (150, 203, 230, 183), (150, 193, 241, 203), (150, 204, 240, 193), (150, 183, 231, 204), (151, 204, 231, 184), (151, 192, 240, 204), (151, 205, 239, 192), (151, 184, 232, 205), (152, 169, 218, 194), (152, 177, 223, 169), (152, 206, 235, 177), (152, 194, 242, 206), (153, 206, 242, 195), (153, 187, 235, 206), (153, 207, 234, 187), (153, 195, 243, 207), (154, 207, 243, 196), (154, 186, 234, 207), (154, 208, 233, 186), (154, 196, 244, 208), (155, 164, 219, 181), (155, 194, 218, 164), (155, 209, 242, 194), (155, 181, 247, 209), (156, 209, 247, 199), (156, 195, 242, 209), (156, 210, 243, 195), (156, 199, 246, 210), (157, 210, 246, 198), (157, 196, 243, 210), (157, 211, 244, 196), (157, 198, 245, 211), (158, 166, 221, 179), (158, 188, 220, 166), (158, 212, 236, 188), (158, 179, 241, 212), (159, 212, 241, 193), (159, 189, 236, 212), (159, 213, 237, 189), (159, 193, 240, 213), (160, 213, 240, 192), (160, 190, 237, 213), (160, 214, 238, 190), (160, 192, 239, 214), (161, 168, 223, 177), (161, 182, 222, 168), (161, 215, 230, 182), (161, 177, 235, 215), (162, 215, 235, 187), (162, 183, 230, 215), (162, 216, 231, 183), (162, 187, 234, 216), (163, 216, 234, 186), (163, 184, 231, 216), (163, 217, 232, 184), (163, 186, 233, 217), (116, 61, 170, 225), (61, 115, 224, 170), (117, 62, 171, 226), (62, 116, 225, 171), (118, 63, 172, 227), (63, 117, 226, 172), (119, 64, 173, 228), (64, 118, 227, 173), (120, 65, 174, 229), (65, 119, 228, 174), (115, 66, 175, 224), (66, 120, 229, 175)])
me_cylinder.polygons.foreach_set('material_index', [0, 0, 0, 0, 0, 0, 0, 0, 0, 0, 0, 0, 0, 0, 0, 0, 0, 0, 0, 0, 0, 0, 0, 0, 0, 1, 1, 1, 1, 1, 1, 1, 1, 1, 1, 1, 1, 1, 1, 1, 1, 1, 1, 1, 1, 1, 1, 1, 1, 1, 1, 1, 1, 1, 1, 1, 1, 1, 1, 1, 1, 1, 1, 1, 1, 1, 1, 1, 1, 1, 1, 1, 1, 1, 1, 1, 1, 1, 1, 1, 1, 1, 1, 1, 1, 1, 1, 1, 1, 1, 1, 1, 1, 1, 1, 1, 1, 1, 1, 1, 1, 1, 1, 1, 1, 1, 1, 1, 1, 1, 1, 1, 1, 1, 1, 1, 1, 1, 1, 1, 1, 1, 1, 1, 1, 1, 1, 2, 2, 2, 2, 2, 2, 2, 2, 2, 2, 2, 2, 2, 2, 2, 2, 2, 2, 2, 2, 2, 2, 2, 2, 2, 2, 2, 2, 2, 2, 2, 2, 2, 2, 2, 2, 2, 2, 2, 2, 2, 2, 2, 2, 2, 2, 2, 2, 2, 2, 2, 2, 2, 2, 2, 2, 2, 2, 2, 2, 2, 2, 2, 2, 2, 2, 2, 2, 2, 2, 2, 2, 2, 2, 2, 2, 2, 2, 2, 2, 2, 2, 2, 2, 2, 2, 2, 2, 2, 2, 2, 2, 2, 2, 2, 2, 2, 2, 2, 2, 2, 2, 1, 1, 1, 1, 1, 1, 1, 1, 1, 1, 1, 1])
me_cylinder.materials.append(mat_mushroom_stem)
me_cylinder.materials.append(mat_mushroom_bottom)
me_cylinder.materials.append(mat_mushroom_top)
me_cylinder.use_remesh_preserve_volume = False
me_cylinder.use_remesh_preserve_attributes = False
me_cylinder.use_mirror_vertex_groups = False
me_cylinder.update()

# ---- objects
ob_cylinder_003 = bpy.data.objects.new('Cylinder.003', me_cylinder_006)
ob_cylinder_002 = bpy.data.objects.new('Cylinder.002', me_cylinder_005)
ob_cylinder_001 = bpy.data.objects.new('Cylinder.001', me_cylinder_004)
ob_cylinder = bpy.data.objects.new('Cylinder', me_cylinder)
ob_lamp = bpy.data.objects.new('Lamp', light_lamp)
ob_camera = bpy.data.objects.new('Camera', cam_camera)

# ---- transforms, parenting, visibility, modifiers, constraints
ob_cylinder_003.location = (-0.1845, 1.794, -0.05547)
ob_cylinder_003.scale = (0.03857, 0.03857, 0.03857)
ob_cylinder_003.lineart.crease_threshold = 0.0
ob_cylinder_002.location = (-0.0388, -0.9019, -0.001055)
ob_cylinder_002.scale = (0.05651, 0.05651, 0.05651)
ob_cylinder_002.lineart.crease_threshold = 0.0
ob_cylinder_001.location = (-0.054, 0.9289, -0.002572)
ob_cylinder_001.scale = (0.05651, 0.05651, 0.05651)
ob_cylinder_001.lineart.crease_threshold = 0.0
ob_cylinder.location = (0.0, 0.0, 0.0)
ob_cylinder.scale = (0.05651, 0.05651, 0.05651)
ob_cylinder.lineart.crease_threshold = 0.0
ob_lamp.location = (4.076, 1.005, 5.904)
ob_lamp.rotation_euler = (0.6503, 0.05522, 1.866)
ob_lamp.lock_rotations_4d = False
ob_lamp.empty_display_type = 'ARROWS'
ob_lamp.color = (0.0, 0.0, 0.0, 0.0)
ob_lamp.lineart.crease_threshold = 0.0
ob_camera.location = (7.481, -6.508, 5.344)
ob_camera.rotation_euler = (1.109, 0.0, 0.8149)
ob_camera.lock_rotations_4d = False
ob_camera.empty_display_type = 'ARROWS'
ob_camera.color = (0.0, 0.0, 0.0, 0.0)
ob_camera.display_type = 'WIRE'
ob_camera.lineart.crease_threshold = 0.0

# ---- collection membership
col_collection_1.objects.link(ob_cylinder_003)
col_collection_1.objects.link(ob_cylinder_002)
col_collection_1.objects.link(ob_cylinder_001)
col_collection_1.objects.link(ob_cylinder)
col_collection_1.objects.link(ob_lamp)
col_collection_1.objects.link(ob_camera)

# ---- scene / render settings (as saved in the file)
scene.camera = ob_camera
scene.frame_start = 1; scene.frame_end = 250; scene.frame_set(1)
scene.render.engine = 'CYCLES'
scene.render.resolution_percentage = 50
scene.render.dither_intensity = 0.0
scene.cycles.use_denoising = False
scene.cycles.samples = 128
scene.cycles.sampling_pattern = 'TABULATED_SOBOL'
scene.cycles.use_adaptive_sampling = False
scene.cycles.use_light_tree = False
scene.cycles.blur_glossy = 0.0
scene.cycles.sample_clamp_indirect = 0.0
scene.view_settings.view_transform = 'Standard'
bpy.context.view_layer.update()
